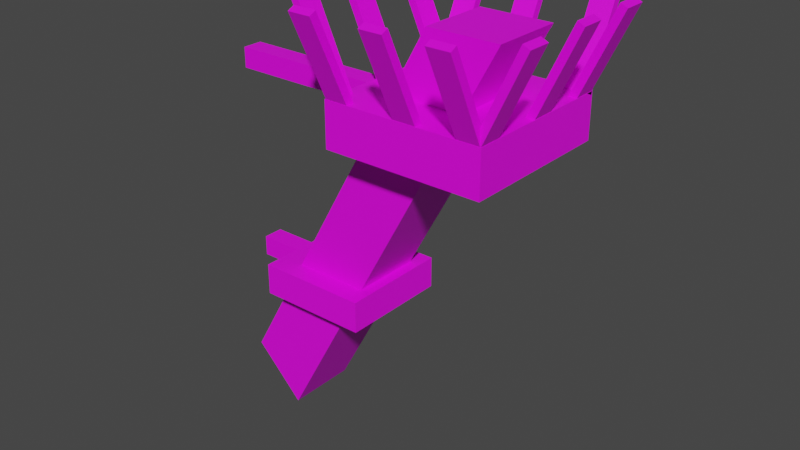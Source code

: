 # Source: torch.blend  (saved by Blender 3.6.11; exported with 4.5.12 LTS)
import bpy
from mathutils import Matrix  # noqa: F401  (used for matrix-valued properties, if any)

bpy.ops.wm.read_factory_settings(use_empty=True)
scene = bpy.context.scene
scene.name = 'Scene'

# ---- collections
col_collection = bpy.data.collections.new('Collection'); scene.collection.children.link(col_collection)
col_export = bpy.data.collections.new('Export'); scene.collection.children.link(col_export)

# ---- images (referenced by path relative to the original .blend; pixels are not part of the script)
import os
ASSET_DIR = os.environ.get("B2B_ASSET_DIR", "")  # directory of the original .blend (textures are referenced by path, not embedded)
HERE = os.path.dirname(os.path.abspath(__file__))  # packed textures are extracted next to this script under _unpacked/

def load_image(name, relpath, width, height, colorspace="sRGB"):
    """Load a texture the original file referenced (path relative to the .blend, or extracted next to this script)."""
    p = next((c for c in (os.path.join(HERE, relpath), os.path.join(ASSET_DIR, relpath)) if relpath and os.path.exists(c)), "")
    if p:
        img = bpy.data.images.load(p, check_existing=True)
        img.name = name
    else:  # same state as the original file: an image datablock whose file is absent (Cycles renders it pink)
        img = bpy.data.images.new(name, width, height)
        img.source = "FILE"
        img.filepath = "//" + (relpath or name)
    img.colorspace_settings.name = colorspace
    return img
img_commonflatpalette_png = load_image('CommonFlatPalette.png', 'CommonFlatPalette.png', 1024, 1024, 'sRGB')

# ---- materials (node trees are filled in below, after node groups)
mat_material_001 = bpy.data.materials.new('Material.001')
mat_material_001.use_transparent_shadow = False

# ---- material node trees
mat_material_001.use_nodes = True; mat_material_001.node_tree.nodes.clear()
_N = mat_material_001.node_tree.nodes; _L = mat_material_001.node_tree.links
n0 = _N.new('ShaderNodeBsdfPrincipled'); n0.name = 'Principled BSDF'; n0.location = (10, 300)
n0.distribution = 'GGX'
n0.subsurface_method = 'RANDOM_WALK_SKIN'
n0.inputs[3].default_value = 1.45
n0.inputs[27].default_value = (0.0, 0.0, 0.0, 1.0)
n0.inputs[28].default_value = 1.0
n1 = _N.new('ShaderNodeOutputMaterial'); n1.name = 'Material Output'; n1.location = (300, 300)
n2 = _N.new('ShaderNodeTexImage'); n2.name = 'Image Texture'; n2.location = (-371, 43)
n2.image = img_commonflatpalette_png
_L.new(n0.outputs[0], n1.inputs[0])
_L.new(n2.outputs[0], n0.inputs[0])
n1.is_active_output = True

# ---- world
world_world = bpy.data.worlds.new('World'); scene.world = world_world
world_world.use_nodes = True; world_world.node_tree.nodes.clear()
_N = world_world.node_tree.nodes; _L = world_world.node_tree.links
n0 = _N.new('ShaderNodeOutputWorld'); n0.name = 'World Output'; n0.location = (300, 300)
n1 = _N.new('ShaderNodeBackground'); n1.name = 'Background'; n1.location = (10, 300)
n1.inputs[0].default_value = (0.05088, 0.05088, 0.05088, 1.0)
_L.new(n1.outputs[0], n0.inputs[0])
n0.is_active_output = True
world_world.color = (0.05088, 0.05088, 0.05088)
world_world.use_sun_shadow = False
world_world.sun_shadow_jitter_overblur = 0.0

# ---- meshes
me_plane = bpy.data.meshes.new('Plane')
me_plane.from_pydata([(-0.2828, -0.4, 0.2828), (0.2828, -0.4, -0.2828), (-0.2828, 0.4, 0.2828), (0.2828, 0.4, -0.2828), (2.11, 0.4, 4.544), (2.11, -0.4, 4.544), (2.91, -0.4, 4.544), (2.91, 0.4, 4.544), (1.327, -0.8816, 3.325), (1.327, -0.8816, 3.822), (1.327, 0.8636, 3.325), (1.327, 0.8636, 3.822), (3.087, -0.8816, 3.325), (3.087, -0.8816, 3.822), (3.087, 0.8636, 3.325), (3.087, 0.8636, 3.822), (2.99, 0.1623, 3.823), (3.435, 0.1623, 4.777), (2.99, -0.09071, 3.823), (3.435, -0.09071, 4.777), (3.067, 0.1623, 3.787), (3.512, 0.1623, 4.74), (3.067, -0.09071, 3.787), (3.512, -0.09071, 4.74), (2.99, -0.6277, 3.823), (3.435, -0.6277, 4.777), (2.99, -0.8807, 3.823), (3.435, -0.8807, 4.777), (3.067, -0.6277, 3.787), (3.512, -0.6277, 4.74), (3.067, -0.8807, 3.787), (3.512, -0.8807, 4.74), (2.99, 0.8518, 3.823), (3.435, 0.8518, 4.777), (2.99, 0.5988, 3.823), (3.435, 0.5988, 4.777), (3.067, 0.8518, 3.787), (3.512, 0.8518, 4.74), (3.067, 0.5988, 3.787), (3.512, 0.5988, 4.74), (2.044, 0.7665, 3.823), (2.044, 1.212, 4.777), (2.297, 0.7665, 3.823), (2.297, 1.212, 4.777), (2.044, 0.8441, 3.787), (2.044, 1.289, 4.74), (2.297, 0.8441, 3.787), (2.297, 1.289, 4.74), (2.834, 0.7665, 3.823), (2.834, 1.212, 4.777), (3.087, 0.7665, 3.823), (3.087, 1.212, 4.777), (2.834, 0.8441, 3.787), (2.834, 1.289, 4.74), (3.087, 0.8441, 3.787), (3.087, 1.289, 4.74), (1.354, 0.7665, 3.823), (1.354, 1.212, 4.777), (1.607, 0.7665, 3.823), (1.607, 1.212, 4.777), (1.354, 0.8441, 3.787), (1.354, 1.289, 4.74), (1.607, 0.8441, 3.787), (1.607, 1.289, 4.74), (1.439, -0.1806, 3.823), (0.9938, -0.1806, 4.777), (1.439, 0.07239, 3.823), (0.9938, 0.07239, 4.777), (1.361, -0.1806, 3.787), (0.9162, -0.1806, 4.74), (1.361, 0.07239, 3.787), (0.9162, 0.07239, 4.74), (1.439, 0.6094, 3.823), (0.9938, 0.6094, 4.777), (1.439, 0.8624, 3.823), (0.9938, 0.8624, 4.777), (1.361, 0.6094, 3.787), (0.9162, 0.6094, 4.74), (1.361, 0.8624, 3.787), (0.9162, 0.8624, 4.74), (1.439, -0.8701, 3.823), (0.9938, -0.8701, 4.777), (1.439, -0.6171, 3.823), (0.9938, -0.6171, 4.777), (1.361, -0.8701, 3.787), (0.9162, -0.8701, 4.74), (1.361, -0.6171, 3.787), (0.9162, -0.6171, 4.74), (2.385, -0.7848, 3.823), (2.385, -1.23, 4.777), (2.132, -0.7848, 3.823), (2.132, -1.23, 4.777), (2.385, -0.8624, 3.787), (2.385, -1.308, 4.74), (2.132, -0.8624, 3.787), (2.132, -1.308, 4.74), (1.595, -0.7848, 3.823), (1.595, -1.23, 4.777), (1.342, -0.7848, 3.823), (1.342, -1.23, 4.777), (1.595, -0.8624, 3.787), (1.595, -1.308, 4.74), (1.342, -0.8624, 3.787), (1.342, -1.308, 4.74), (3.074, -0.7848, 3.823), (3.074, -1.23, 4.777), (2.821, -0.7848, 3.823), (2.821, -1.23, 4.777), (3.074, -0.8624, 3.787), (3.074, -1.308, 4.74), (2.821, -0.8624, 3.787), (2.821, -1.308, 4.74), (0.1657, -0.6314, 1.224), (0.1657, -0.6314, 1.578), (0.1657, 0.6134, 1.224), (0.1657, 0.6134, 1.578), (1.422, -0.6314, 1.224), (1.422, -0.6314, 1.578), (1.422, 0.6134, 1.224), (1.422, 0.6134, 1.578), (-0.5242, -0.1444, 3.519), (-0.5242, -0.1444, 3.746), (-0.5242, 0.08306, 3.519), (-0.5242, 0.08306, 3.746), (1.499, -0.1444, 3.519), (1.499, -0.1444, 3.746), (1.499, 0.08306, 3.519), (1.499, 0.08306, 3.746), (-0.3747, -0.1444, 1.316), (-0.3747, -0.1444, 1.543), (-0.3747, 0.08306, 1.316), (-0.3747, 0.08306, 1.543), (0.155, -0.1444, 1.316), (0.155, -0.1444, 1.543), (0.155, 0.08306, 1.316), (0.155, 0.08306, 1.543)], [], [(0, 2, 3, 1), (5, 6, 7, 4), (3, 2, 4, 7), (0, 1, 6, 5), (1, 3, 7, 6), (2, 0, 5, 4), (8, 9, 11, 10), (10, 11, 15, 14), (14, 15, 13, 12), (12, 13, 9, 8), (10, 14, 12, 8), (15, 11, 9, 13), (16, 17, 19, 18), (18, 19, 23, 22), (22, 23, 21, 20), (20, 21, 17, 16), (18, 22, 20, 16), (23, 19, 17, 21), (24, 25, 27, 26), (26, 27, 31, 30), (30, 31, 29, 28), (28, 29, 25, 24), (26, 30, 28, 24), (31, 27, 25, 29), (32, 33, 35, 34), (34, 35, 39, 38), (38, 39, 37, 36), (36, 37, 33, 32), (34, 38, 36, 32), (39, 35, 33, 37), (40, 41, 43, 42), (42, 43, 47, 46), (46, 47, 45, 44), (44, 45, 41, 40), (42, 46, 44, 40), (47, 43, 41, 45), (48, 49, 51, 50), (50, 51, 55, 54), (54, 55, 53, 52), (52, 53, 49, 48), (50, 54, 52, 48), (55, 51, 49, 53), (56, 57, 59, 58), (58, 59, 63, 62), (62, 63, 61, 60), (60, 61, 57, 56), (58, 62, 60, 56), (63, 59, 57, 61), (64, 65, 67, 66), (66, 67, 71, 70), (70, 71, 69, 68), (68, 69, 65, 64), (66, 70, 68, 64), (71, 67, 65, 69), (72, 73, 75, 74), (74, 75, 79, 78), (78, 79, 77, 76), (76, 77, 73, 72), (74, 78, 76, 72), (79, 75, 73, 77), (80, 81, 83, 82), (82, 83, 87, 86), (86, 87, 85, 84), (84, 85, 81, 80), (82, 86, 84, 80), (87, 83, 81, 85), (88, 89, 91, 90), (90, 91, 95, 94), (94, 95, 93, 92), (92, 93, 89, 88), (90, 94, 92, 88), (95, 91, 89, 93), (96, 97, 99, 98), (98, 99, 103, 102), (102, 103, 101, 100), (100, 101, 97, 96), (98, 102, 100, 96), (103, 99, 97, 101), (104, 105, 107, 106), (106, 107, 111, 110), (110, 111, 109, 108), (108, 109, 105, 104), (106, 110, 108, 104), (111, 107, 105, 109), (112, 113, 115, 114), (114, 115, 119, 118), (118, 119, 117, 116), (116, 117, 113, 112), (114, 118, 116, 112), (119, 115, 113, 117), (120, 121, 123, 122), (122, 123, 127, 126), (126, 127, 125, 124), (124, 125, 121, 120), (122, 126, 124, 120), (127, 123, 121, 125), (128, 129, 131, 130), (130, 131, 135, 134), (134, 135, 133, 132), (132, 133, 129, 128), (130, 134, 132, 128), (135, 131, 129, 133)])
_uv = me_plane.uv_layers.new(name='UVMap')
_uv.uv.foreach_set('vector', [0.2148, 0.07835, 0.2148, 0.07835, 0.2148, 0.07835, 0.2148, 0.07835, 0.2148, 0.07835, 0.2148, 0.07835, 0.2148, 0.07835, 0.2148, 0.07835, 0.2148, 0.07835, 0.2148, 0.07835, 0.2148, 0.07835, 0.2148, 0.07835, 0.2148, 0.07835, 0.2148, 0.07835, 0.2148, 0.07835, 0.2148, 0.07835, 0.2148, 0.07835, 0.2148, 0.07835, 0.2148, 0.07835, 0.2148, 0.07835, 0.2148, 0.07835, 0.2148, 0.07835, 0.2148, 0.07835, 0.2148, 0.07835, 0.9558, 0.7015, 0.9558, 0.7015, 0.9558, 0.7015, 0.9558, 0.7015, 0.9558, 0.7015, 0.9558, 0.7015, 0.9558, 0.7015, 0.9558, 0.7015, 0.9558, 0.7015, 0.9558, 0.7015, 0.9558, 0.7015, 0.9558, 0.7015, 0.9558, 0.7015, 0.9558, 0.7015, 0.9558, 0.7015, 0.9558, 0.7015, 0.9558, 0.7015, 0.9558, 0.7015, 0.9558, 0.7015, 0.9558, 0.7015, 0.9558, 0.7015, 0.9558, 0.7015, 0.9558, 0.7015, 0.9558, 0.7015, 0.9558, 0.7015, 0.9558, 0.7015, 0.9558, 0.7015, 0.9558, 0.7015, 0.9558, 0.7015, 0.9558, 0.7015, 0.9558, 0.7015, 0.9558, 0.7015, 0.9558, 0.7015, 0.9558, 0.7015, 0.9558, 0.7015, 0.9558, 0.7015, 0.9558, 0.7015, 0.9558, 0.7015, 0.9558, 0.7015, 0.9558, 0.7015, 0.9558, 0.7015, 0.9558, 0.7015, 0.9558, 0.7015, 0.9558, 0.7015, 0.9558, 0.7015, 0.9558, 0.7015, 0.9558, 0.7015, 0.9558, 0.7015, 0.9558, 0.7015, 0.9558, 0.7015, 0.9558, 0.7015, 0.9558, 0.7015, 0.9558, 0.7015, 0.9558, 0.7015, 0.9558, 0.7015, 0.9558, 0.7015, 0.9558, 0.7015, 0.9558, 0.7015, 0.9558, 0.7015, 0.9558, 0.7015, 0.9558, 0.7015, 0.9558, 0.7015, 0.9558, 0.7015, 0.9558, 0.7015, 0.9558, 0.7015, 0.9558, 0.7015, 0.9558, 0.7015, 0.9558, 0.7015, 0.9558, 0.7015, 0.9558, 0.7015, 0.9558, 0.7015, 0.9558, 0.7015, 0.9558, 0.7015, 0.9558, 0.7015, 0.9558, 0.7015, 0.9558, 0.7015, 0.9558, 0.7015, 0.9558, 0.7015, 0.9558, 0.7015, 0.9558, 0.7015, 0.9558, 0.7015, 0.9558, 0.7015, 0.9558, 0.7015, 0.9558, 0.7015, 0.9558, 0.7015, 0.9558, 0.7015, 0.9558, 0.7015, 0.9558, 0.7015, 0.9558, 0.7015, 0.9558, 0.7015, 0.9558, 0.7015, 0.9558, 0.7015, 0.9558, 0.7015, 0.9558, 0.7015, 0.9558, 0.7015, 0.9558, 0.7015, 0.9558, 0.7015, 0.9558, 0.7015, 0.9558, 0.7015, 0.9558, 0.7015, 0.9558, 0.7015, 0.9558, 0.7015, 0.9558, 0.7015, 0.9558, 0.7015, 0.9558, 0.7015, 0.9558, 0.7015, 0.9558, 0.7015, 0.9558, 0.7015, 0.9558, 0.7015, 0.9558, 0.7015, 0.9558, 0.7015, 0.9558, 0.7015, 0.9558, 0.7015, 0.9558, 0.7015, 0.9558, 0.7015, 0.9558, 0.7015, 0.9558, 0.7015, 0.9558, 0.7015, 0.9558, 0.7015, 0.9558, 0.7015, 0.9558, 0.7015, 0.9558, 0.7015, 0.9558, 0.7015, 0.9558, 0.7015, 0.9558, 0.7015, 0.9558, 0.7015, 0.9558, 0.7015, 0.9558, 0.7015, 0.9558, 0.7015, 0.9558, 0.7015, 0.9558, 0.7015, 0.9558, 0.7015, 0.9558, 0.7015, 0.9558, 0.7015, 0.9558, 0.7015, 0.9558, 0.7015, 0.9558, 0.7015, 0.9558, 0.7015, 0.9558, 0.7015, 0.9558, 0.7015, 0.9558, 0.7015, 0.9558, 0.7015, 0.9558, 0.7015, 0.9558, 0.7015, 0.9558, 0.7015, 0.9558, 0.7015, 0.9558, 0.7015, 0.9558, 0.7015, 0.9558, 0.7015, 0.9558, 0.7015, 0.9558, 0.7015, 0.9558, 0.7015, 0.9558, 0.7015, 0.9558, 0.7015, 0.9558, 0.7015, 0.9558, 0.7015, 0.9558, 0.7015, 0.9558, 0.7015, 0.9558, 0.7015, 0.9558, 0.7015, 0.9558, 0.7015, 0.9558, 0.7015, 0.9558, 0.7015, 0.9558, 0.7015, 0.9558, 0.7015, 0.9558, 0.7015, 0.9558, 0.7015, 0.9558, 0.7015, 0.9558, 0.7015, 0.9558, 0.7015, 0.9558, 0.7015, 0.9558, 0.7015, 0.9558, 0.7015, 0.9558, 0.7015, 0.9558, 0.7015, 0.9558, 0.7015, 0.9558, 0.7015, 0.9558, 0.7015, 0.9558, 0.7015, 0.9558, 0.7015, 0.9558, 0.7015, 0.9558, 0.7015, 0.9558, 0.7015, 0.9558, 0.7015, 0.9558, 0.7015, 0.9558, 0.7015, 0.9558, 0.7015, 0.9558, 0.7015, 0.9558, 0.7015, 0.9558, 0.7015, 0.9558, 0.7015, 0.9558, 0.7015, 0.9558, 0.7015, 0.9558, 0.7015, 0.9558, 0.7015, 0.9558, 0.7015, 0.9558, 0.7015, 0.9558, 0.7015, 0.9558, 0.7015, 0.9558, 0.7015, 0.9558, 0.7015, 0.9558, 0.7015, 0.9558, 0.7015, 0.9558, 0.7015, 0.9558, 0.7015, 0.9558, 0.7015, 0.9558, 0.7015, 0.9558, 0.7015, 0.9558, 0.7015, 0.9558, 0.7015, 0.9558, 0.7015, 0.9558, 0.7015, 0.9558, 0.7015, 0.9558, 0.7015, 0.9558, 0.7015, 0.9558, 0.7015, 0.9558, 0.7015, 0.9558, 0.7015, 0.9558, 0.7015, 0.9558, 0.7015, 0.9558, 0.7015, 0.9558, 0.7015, 0.9558, 0.7015, 0.9558, 0.7015, 0.9558, 0.7015, 0.9558, 0.7015, 0.9558, 0.7015, 0.9558, 0.7015, 0.9558, 0.7015, 0.9558, 0.7015, 0.9558, 0.7015, 0.9558, 0.7015, 0.9558, 0.7015, 0.9558, 0.7015, 0.9558, 0.7015, 0.9558, 0.7015, 0.9558, 0.7015, 0.9558, 0.7015, 0.9558, 0.7015, 0.9558, 0.7015, 0.9558, 0.7015, 0.9558, 0.7015, 0.9558, 0.7015, 0.9558, 0.7015, 0.9558, 0.7015, 0.9558, 0.7015, 0.9558, 0.7015, 0.9558, 0.7015, 0.9558, 0.7015, 0.9558, 0.7015, 0.9558, 0.7015, 0.9558, 0.7015, 0.9558, 0.7015, 0.9558, 0.7015, 0.9558, 0.7015, 0.9558, 0.7015, 0.9558, 0.7015, 0.9558, 0.7015, 0.9558, 0.7015, 0.9558, 0.7015, 0.9558, 0.7015, 0.9558, 0.7015, 0.9558, 0.7015, 0.9558, 0.7015, 0.9558, 0.7015, 0.9558, 0.7015, 0.9558, 0.7015, 0.9558, 0.7015, 0.9558, 0.7015, 0.9558, 0.7015, 0.9558, 0.7015, 0.9558, 0.7015, 0.9558, 0.7015, 0.9558, 0.7015, 0.9558, 0.7015, 0.9558, 0.7015, 0.9558, 0.7015, 0.9558, 0.7015, 0.9558, 0.7015, 0.9558, 0.7015, 0.9558, 0.7015, 0.9558, 0.7015, 0.9558, 0.7015, 0.9558, 0.7015, 0.9558, 0.7015, 0.9558, 0.7015, 0.9558, 0.7015, 0.9558, 0.7015, 0.9558, 0.7015, 0.9558, 0.7015, 0.9558, 0.7015, 0.9558, 0.7015, 0.9558, 0.7015, 0.9558, 0.7015, 0.9558, 0.7015, 0.9558, 0.7015, 0.9558, 0.7015, 0.9558, 0.7015, 0.9558, 0.7015, 0.9558, 0.7015, 0.9558, 0.7015, 0.9558, 0.7015, 0.9558, 0.7015, 0.9558, 0.7015, 0.9558, 0.7015, 0.9558, 0.7015, 0.9558, 0.7015, 0.9558, 0.7015, 0.9558, 0.7015, 0.9558, 0.7015, 0.9558, 0.7015, 0.9558, 0.7015, 0.9558, 0.7015, 0.9558, 0.7015, 0.9558, 0.7015, 0.9558, 0.7015, 0.9558, 0.7015, 0.9558, 0.7015, 0.9558, 0.7015, 0.9558, 0.7015, 0.9558, 0.7015, 0.9558, 0.7015, 0.9558, 0.7015, 0.9558, 0.7015, 0.9558, 0.7015, 0.9558, 0.7015, 0.9558, 0.7015, 0.9558, 0.7015, 0.9558, 0.7015, 0.9558, 0.7015, 0.9558, 0.7015, 0.9558, 0.7015, 0.9558, 0.7015, 0.9558, 0.7015, 0.9558, 0.7015, 0.9558, 0.7015, 0.9558, 0.7015, 0.9558, 0.7015, 0.9558, 0.7015, 0.9558, 0.7015, 0.9558, 0.7015, 0.9558, 0.7015, 0.9558, 0.7015, 0.9558, 0.7015, 0.9558, 0.7015, 0.9558, 0.7015, 0.9558, 0.7015, 0.9558, 0.7015, 0.9558, 0.7015, 0.9558, 0.7015, 0.9558, 0.7015, 0.9558, 0.7015, 0.9558, 0.7015, 0.9558, 0.7015, 0.9558, 0.7015, 0.9558, 0.7015, 0.9558, 0.7015, 0.9558, 0.7015, 0.9558, 0.7015, 0.9558, 0.7015, 0.9558, 0.7015, 0.9558, 0.7015, 0.9558, 0.7015, 0.9558, 0.7015, 0.9558, 0.7015, 0.9558, 0.7015, 0.9558, 0.7015, 0.9558, 0.7015, 0.9558, 0.7015, 0.9558, 0.7015, 0.9558, 0.7015, 0.9558, 0.7015, 0.9558, 0.7015, 0.9558, 0.7015, 0.9558, 0.7015, 0.9558, 0.7015, 0.9558, 0.7015, 0.9558, 0.7015, 0.9558, 0.7015, 0.9558, 0.7015, 0.9558, 0.7015, 0.9558, 0.7015, 0.9558, 0.7015, 0.9558, 0.7015])
me_plane.materials.append(mat_material_001)
me_plane.update()

# ---- objects
ob_torch = bpy.data.objects.new('Torch', me_plane)

# ---- transforms, parenting, visibility, modifiers, constraints
ob_torch.location = (0.0, 0.0, 0.0)
ob_torch.scale = (0.3, 0.3, 0.3)

# ---- collection membership
col_export.objects.link(ob_torch)

# ---- scene / render settings (as saved in the file)
scene.frame_start = 1; scene.frame_end = 250; scene.frame_set(1)
scene.render.engine = 'BLENDER_EEVEE_NEXT'
scene.cycles.sampling_pattern = 'TABULATED_SOBOL'
scene.view_settings.view_transform = 'Filmic'
bpy.context.view_layer.update()

# ---- added for rendering (the .blend has no active camera and no usable light): camera, sun
cam_auto = bpy.data.cameras.new('AutoCamera')
cam_auto.lens = 50.0
cam_auto.sensor_width = 36.0
cam_auto.clip_end = 1000.0
ob_auto_camera = bpy.data.objects.new('AutoCamera', cam_auto)
scene.collection.objects.link(ob_auto_camera)
ob_auto_camera.location = (2.38398, -2.32565, 2.22268)
ob_auto_camera.rotation_euler = (1.09748, -7.21219e-08, 0.694738)
scene.camera = ob_auto_camera
light_auto_sun = bpy.data.lights.new('AutoSun', 'SUN')
light_auto_sun.energy = 3.0
light_auto_sun.angle = 0.0523599
ob_auto_sun = bpy.data.objects.new('AutoSun', light_auto_sun)
scene.collection.objects.link(ob_auto_sun)
ob_auto_sun.rotation_euler = (0.872665, 0.174533, 0.523599)
bpy.context.view_layer.update()
